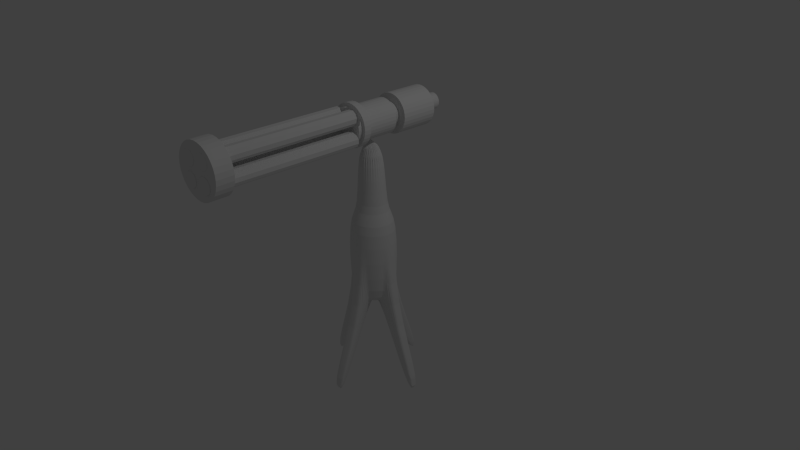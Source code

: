 # Source: turret.blend  (saved by Blender 2.76.0; exported with 4.5.12 LTS)
import bpy
from mathutils import Matrix  # noqa: F401  (used for matrix-valued properties, if any)

bpy.ops.wm.read_factory_settings(use_empty=True)
scene = bpy.context.scene
scene.name = 'Scene'

# ---- collections
col_collection_1 = bpy.data.collections.new('Collection 1'); scene.collection.children.link(col_collection_1)

# ---- world
world_world = bpy.data.worlds.new('World'); scene.world = world_world
world_world.color = (0.05088, 0.05088, 0.05088)
world_world.use_sun_shadow = False
world_world.sun_shadow_jitter_overblur = 0.0
world_world.cycles.sampling_method = 'MANUAL'
world_world.cycles.sample_map_resolution = 256

# ---- cameras
cam_camera = bpy.data.cameras.new('Camera')
cam_camera.clip_end = 100.0
cam_camera.lens = 35.0
cam_camera.sensor_width = 32.0
cam_camera.sensor_height = 18.0
cam_camera.ortho_scale = 7.314
cam_camera.dof.focus_distance = 0.0
cam_camera.dof.aperture_fstop = 128.0

# ---- lights
light_lamp = bpy.data.lights.new('Lamp', 'POINT')
light_lamp.transmission_factor = 0.0
light_lamp.cutoff_distance = 30.0
light_lamp.energy = 100.0
light_lamp.shadow_buffer_clip_start = 1.001
light_lamp.shadow_soft_size = 0.1
light_lamp.shadow_maximum_resolution = 0.006
light_lamp.use_absolute_resolution = True
light_lamp.cycles.use_multiple_importance_sampling = False

# ---- meshes
me_cylinder_001 = bpy.data.meshes.new('Cylinder.001')
me_cylinder_001.from_pydata([(4.156e-08, 0.2271, 2.047), (4.156e-08, -0.2209, 2.053), (0.0437, -0.2209, 2.048), (0.08571, 0.2268, 2.029), (0.08571, -0.2211, 2.036), (0.1244, 0.2265, 2.009), (0.1244, -0.2214, 2.015), (0.1584, -0.2218, 1.987), (0.1862, -0.2222, 1.953), (0.2069, 0.2251, 1.908), (0.2069, -0.2228, 1.914), (0.2197, 0.2246, 1.866), (0.2197, -0.2233, 1.872), (0.224, 0.224, 1.823), (0.224, -0.224, 1.829), (0.2197, -0.2246, 1.785), (0.2069, -0.2251, 1.743), (0.1862, -0.2257, 1.704), (0.1584, 0.2218, 1.664), (0.1584, -0.2261, 1.67), (0.1244, -0.2265, 1.643), (0.08571, 0.2211, 1.616), (0.08571, -0.2268, 1.622), (0.04369, 0.2209, 1.603), (0.04369, -0.227, 1.609), (-3.142e-08, 0.2209, 1.599), (-3.142e-08, -0.2271, 1.605), (-0.0437, 0.2209, 1.603), (-0.0437, -0.227, 1.609), (-0.08571, -0.2268, 1.622), (-0.1244, 0.2214, 1.636), (-0.1244, -0.2265, 1.643), (-0.1584, -0.2261, 1.67), (-0.1862, 0.2222, 1.698), (-0.1862, -0.2257, 1.704), (-0.2069, -0.2251, 1.743), (-0.2197, 0.2233, 1.779), (-0.2197, -0.2246, 1.785), (-0.224, -0.224, 1.829), (-0.2197, 0.2246, 1.866), (-0.2197, -0.2233, 1.872), (-0.2069, 0.2251, 1.908), (-0.2069, -0.2228, 1.914), (-0.1862, -0.2222, 1.953), (-0.1584, -0.2218, 1.987), (-0.1244, 0.2265, 2.009), (-0.1244, -0.2214, 2.015), (-0.08571, 0.2268, 2.029), (-0.08571, -0.2211, 2.036), (-0.04369, -0.2209, 2.048), (0.0437, 0.227, 2.042), (0.1584, 0.2261, 1.981), (0.1862, 0.2257, 1.947), (0.2197, 0.2233, 1.779), (0.2069, 0.2228, 1.737), (0.1862, 0.2222, 1.698), (0.1244, 0.2214, 1.636), (-0.08571, 0.2211, 1.616), (-0.1584, 0.2218, 1.664), (-0.2069, 0.2228, 1.737), (-0.224, 0.224, 1.823), (-0.1862, 0.2257, 1.947), (-0.1584, 0.2261, 1.981), (-0.04369, 0.227, 2.042), (4.961e-08, 0.2264, 1.977), (0.03014, 0.2264, 1.974), (0.05913, 0.2262, 1.965), (0.08585, 0.226, 1.951), (0.1093, 0.2258, 1.932), (0.1285, 0.2255, 1.908), (0.1428, 0.2251, 1.882), (0.1515, 0.2247, 1.853), (0.1545, 0.2243, 1.823), (0.1515, 0.2238, 1.792), (0.1428, 0.2234, 1.763), (0.1285, 0.2231, 1.737), (0.1093, 0.2227, 1.713), (0.08585, 0.2225, 1.694), (0.05913, 0.2223, 1.68), (0.03014, 0.2222, 1.671), (-7.395e-10, 0.2221, 1.668), (-0.03014, 0.2222, 1.671), (-0.05913, 0.2223, 1.68), (-0.08585, 0.2225, 1.694), (-0.1093, 0.2227, 1.713), (-0.1285, 0.2231, 1.737), (-0.1428, 0.2234, 1.763), (-0.1515, 0.2238, 1.792), (-0.1545, 0.2243, 1.823), (-0.1515, 0.2247, 1.853), (-0.1428, 0.2251, 1.882), (-0.1285, 0.2255, 1.908), (-0.1093, 0.2258, 1.932), (-0.08584, 0.226, 1.951), (-0.05913, 0.2262, 1.965), (-0.03014, 0.2264, 1.974), (4.973e-08, 0.3325, 1.976), (0.03014, 0.3324, 1.973), (0.05913, 0.3323, 1.964), (0.08585, 0.3321, 1.95), (0.1093, 0.3318, 1.93), (0.1285, 0.3315, 1.907), (0.1428, 0.3311, 1.88), (0.1515, 0.3307, 1.851), (0.1545, 0.3303, 1.821), (0.1515, 0.3299, 1.791), (0.1428, 0.3295, 1.762), (0.1285, 0.3291, 1.735), (0.1093, 0.3288, 1.712), (0.08585, 0.3285, 1.693), (0.05913, 0.3283, 1.678), (0.03014, 0.3282, 1.67), (-6.181e-10, 0.3282, 1.667), (-0.03014, 0.3282, 1.67), (-0.05913, 0.3283, 1.678), (-0.08585, 0.3285, 1.693), (-0.1093, 0.3288, 1.712), (-0.1285, 0.3291, 1.735), (-0.1428, 0.3295, 1.762), (-0.1515, 0.3299, 1.791), (-0.1545, 0.3303, 1.821), (-0.1515, 0.3307, 1.851), (-0.1428, 0.3311, 1.88), (-0.1285, 0.3315, 1.907), (-0.1093, 0.3318, 1.93), (-0.08584, 0.3321, 1.95), (-0.05913, 0.3323, 1.964), (-0.03014, 0.3324, 1.973), (3.492e-08, 0.3339, 2.077), (0.04988, 0.3338, 2.072), (0.09784, 0.3336, 2.057), (0.142, 0.3333, 2.034), (0.1808, 0.3328, 2.002), (0.2126, 0.3323, 1.963), (0.2362, 0.3317, 1.919), (0.2507, 0.331, 1.871), (0.2557, 0.3303, 1.821), (0.2507, 0.3296, 1.771), (0.2362, 0.329, 1.723), (0.2126, 0.3284, 1.679), (0.1808, 0.3278, 1.64), (0.142, 0.3274, 1.609), (0.09784, 0.327, 1.585), (0.04988, 0.3268, 1.57), (-4.838e-08, 0.3268, 1.565), (-0.04988, 0.3268, 1.57), (-0.09784, 0.327, 1.585), (-0.142, 0.3274, 1.609), (-0.1808, 0.3278, 1.64), (-0.2126, 0.3284, 1.679), (-0.2362, 0.329, 1.723), (-0.2507, 0.3296, 1.771), (-0.2557, 0.3303, 1.821), (-0.2507, 0.331, 1.871), (-0.2362, 0.3317, 1.919), (-0.2126, 0.3323, 1.963), (-0.1808, 0.3328, 2.002), (-0.142, 0.3333, 2.034), (-0.09784, 0.3336, 2.057), (-0.04988, 0.3338, 2.072), (3.359e-08, 0.8352, 2.07), (0.04988, 0.8351, 2.065), (0.09784, 0.8349, 2.05), (0.142, 0.8346, 2.027), (0.1808, 0.8342, 1.995), (0.2126, 0.8336, 1.956), (0.2362, 0.833, 1.912), (0.2507, 0.8323, 1.864), (0.2557, 0.8317, 1.814), (0.2507, 0.831, 1.764), (0.2362, 0.8303, 1.716), (0.2126, 0.8297, 1.672), (0.1808, 0.8292, 1.633), (0.142, 0.8287, 1.602), (0.09784, 0.8284, 1.578), (0.04988, 0.8282, 1.563), (-4.971e-08, 0.8281, 1.559), (-0.04988, 0.8282, 1.563), (-0.09784, 0.8284, 1.578), (-0.142, 0.8287, 1.602), (-0.1808, 0.8292, 1.633), (-0.2126, 0.8297, 1.672), (-0.2362, 0.8303, 1.716), (-0.2507, 0.831, 1.764), (-0.2557, 0.8317, 1.814), (-0.2507, 0.8323, 1.864), (-0.2362, 0.833, 1.912), (-0.2126, 0.8336, 1.956), (-0.1808, 0.8342, 1.995), (-0.142, 0.8346, 2.027), (-0.09784, 0.8349, 2.05), (-0.04988, 0.8351, 2.065), (4.919e-08, 0.8331, 1.92), (0.02063, 0.8331, 1.918), (0.04046, 0.833, 1.912), (0.05875, 0.8329, 1.902), (0.07477, 0.8327, 1.889), (0.08792, 0.8325, 1.873), (0.09769, 0.8322, 1.855), (0.1037, 0.8319, 1.835), (0.1057, 0.8317, 1.814), (0.1037, 0.8314, 1.794), (0.09769, 0.8311, 1.774), (0.08792, 0.8308, 1.755), (0.07477, 0.8306, 1.739), (0.05875, 0.8304, 1.726), (0.04046, 0.8303, 1.716), (0.02063, 0.8302, 1.71), (1.473e-08, 0.8302, 1.708), (-0.02063, 0.8302, 1.71), (-0.04046, 0.8303, 1.716), (-0.05875, 0.8304, 1.726), (-0.07477, 0.8306, 1.739), (-0.08792, 0.8308, 1.755), (-0.09769, 0.8311, 1.774), (-0.1037, 0.8314, 1.794), (-0.1057, 0.8317, 1.814), (-0.1037, 0.8319, 1.835), (-0.09769, 0.8322, 1.855), (-0.08792, 0.8325, 1.873), (-0.07477, 0.8327, 1.889), (-0.05875, 0.8329, 1.902), (-0.04046, 0.833, 1.912), (-0.02063, 0.8331, 1.918), (4.636e-08, 1.068, 1.917), (0.02063, 1.068, 1.915), (0.04046, 1.068, 1.909), (0.05875, 1.068, 1.899), (0.07477, 1.067, 1.886), (0.08792, 1.067, 1.87), (0.09769, 1.067, 1.851), (0.1037, 1.067, 1.832), (0.1057, 1.066, 1.811), (0.1037, 1.066, 1.79), (0.09769, 1.066, 1.77), (0.08792, 1.066, 1.752), (0.07477, 1.065, 1.736), (0.05875, 1.065, 1.723), (0.04046, 1.065, 1.713), (0.02063, 1.065, 1.707), (1.19e-08, 1.065, 1.705), (-0.02063, 1.065, 1.707), (-0.04046, 1.065, 1.713), (-0.05875, 1.065, 1.723), (-0.07477, 1.065, 1.736), (-0.08792, 1.066, 1.752), (-0.09769, 1.066, 1.77), (-0.1037, 1.066, 1.79), (-0.1057, 1.066, 1.811), (-0.1037, 1.067, 1.832), (-0.09769, 1.067, 1.851), (-0.08792, 1.067, 1.87), (-0.07477, 1.067, 1.886), (-0.05875, 1.068, 1.899), (-0.04046, 1.068, 1.909), (-0.02063, 1.068, 1.915), (3.57e-08, -0.2202, 2.103), (0.105, -0.2204, 2.082), (0.1525, -0.2208, 2.057), (0.1941, -0.2213, 2.023), (0.2536, -0.2225, 1.934), (0.2692, -0.2232, 1.882), (0.2745, -0.224, 1.829), (0.2692, -0.2247, 1.775), (0.105, -0.2275, 1.575), (0.05355, -0.2277, 1.56), (-0.05355, -0.2277, 1.56), (-0.1525, -0.2271, 1.601), (-0.2536, -0.2254, 1.724), (-0.2536, -0.2225, 1.934), (-0.1941, -0.2213, 2.023), (-0.1525, -0.2208, 2.057), (-0.105, -0.2204, 2.082), (0.05355, -0.2202, 2.098), (0.2282, -0.2218, 1.981), (0.2536, -0.2254, 1.724), (0.2282, -0.2261, 1.676), (0.1941, -0.2266, 1.635), (0.1525, -0.2271, 1.601), (-5.375e-08, -0.2278, 1.554), (-0.105, -0.2275, 1.575), (-0.1941, -0.2266, 1.635), (-0.2282, -0.2261, 1.676), (-0.2692, -0.2247, 1.775), (-0.2745, -0.224, 1.829), (-0.2692, -0.2232, 1.882), (-0.2282, -0.2218, 1.981), (-0.05355, -0.2202, 2.098), (0.05355, -0.3142, 2.099), (3.542e-08, -0.3142, 2.105), (0.105, -0.3144, 2.084), (0.1525, -0.3148, 2.058), (0.1941, -0.3153, 2.024), (0.2282, -0.3158, 1.983), (0.2536, -0.3165, 1.935), (0.2692, -0.3172, 1.884), (0.2745, -0.318, 1.83), (0.2692, -0.3187, 1.777), (0.2536, -0.3194, 1.725), (0.2282, -0.3201, 1.678), (0.1941, -0.3206, 1.636), (0.1525, -0.3211, 1.602), (0.105, -0.3215, 1.576), (0.05355, -0.3217, 1.561), (-5.403e-08, -0.3218, 1.556), (-0.05355, -0.3217, 1.561), (-0.105, -0.3215, 1.576), (-0.1525, -0.3211, 1.602), (-0.1941, -0.3206, 1.636), (-0.2282, -0.3201, 1.678), (-0.2536, -0.3194, 1.725), (-0.2692, -0.3187, 1.777), (-0.2745, -0.318, 1.83), (-0.2692, -0.3172, 1.884), (-0.2536, -0.3165, 1.935), (-0.2282, -0.3158, 1.983), (-0.1941, -0.3153, 2.024), (-0.1525, -0.3148, 2.058), (-0.105, -0.3144, 2.084), (-0.05355, -0.3142, 2.099), (0.04478, -0.3148, 2.055), (4.043e-08, -0.3148, 2.06), (0.08783, -0.315, 2.042), (0.1275, -0.3153, 2.021), (0.1623, -0.3157, 1.992), (0.1908, -0.3162, 1.958), (0.212, -0.3167, 1.918), (0.2251, -0.3173, 1.875), (0.2295, -0.318, 1.83), (0.2251, -0.3186, 1.785), (0.212, -0.3192, 1.742), (0.1908, -0.3197, 1.703), (0.1623, -0.3202, 1.668), (0.1275, -0.3206, 1.639), (0.08783, -0.3209, 1.618), (0.04478, -0.3211, 1.605), (-3.436e-08, -0.3211, 1.601), (-0.04478, -0.3211, 1.605), (-0.08783, -0.3209, 1.618), (-0.1275, -0.3206, 1.639), (-0.1623, -0.3202, 1.668), (-0.1908, -0.3197, 1.703), (-0.212, -0.3192, 1.742), (-0.2251, -0.3186, 1.785), (-0.2295, -0.318, 1.83), (-0.2251, -0.3173, 1.875), (-0.212, -0.3167, 1.918), (-0.1908, -0.3162, 1.958), (-0.1623, -0.3157, 1.992), (-0.1275, -0.3153, 2.021), (-0.08783, -0.315, 2.042), (-0.04478, -0.3148, 2.055), (0.04478, -0.3705, 2.056), (4.008e-08, -0.3704, 2.06), (0.08783, -0.3707, 2.043), (0.1275, -0.371, 2.022), (0.1623, -0.3714, 1.993), (0.1908, -0.3718, 1.958), (0.212, -0.3724, 1.919), (0.2251, -0.373, 1.876), (0.2295, -0.3736, 1.831), (0.2251, -0.3742, 1.786), (0.212, -0.3748, 1.743), (0.1908, -0.3754, 1.703), (0.1623, -0.3759, 1.669), (0.1275, -0.3763, 1.64), (0.08783, -0.3765, 1.619), (0.04478, -0.3767, 1.606), (-3.471e-08, -0.3768, 1.601), (-0.04478, -0.3767, 1.606), (-0.08783, -0.3765, 1.619), (-0.1275, -0.3763, 1.64), (-0.1623, -0.3759, 1.669), (-0.1908, -0.3754, 1.703), (-0.212, -0.3748, 1.743), (-0.2251, -0.3742, 1.786), (-0.2295, -0.3736, 1.831), (-0.2251, -0.373, 1.876), (-0.212, -0.3724, 1.919), (-0.1908, -0.3718, 1.958), (-0.1623, -0.3714, 1.993), (-0.1275, -0.371, 2.022), (-0.08783, -0.3707, 2.043), (-0.04478, -0.3705, 2.056), (-0.005276, -0.3768, 1.602), (-0.005276, -0.3704, 2.06), (-0.2294, -0.3736, 1.83), (-0.005276, -0.3736, 1.83), (0.2293, -0.3736, 1.833), (0.006157, -0.3704, 2.06), (-0.02592, -0.3715, 1.986), (0.07291, -0.3698, 2.104), (0.1531, -0.3698, 2.105), (0.2214, -0.3704, 2.063), (0.256, -0.3714, 1.991), (0.2459, -0.3725, 1.911), (0.1944, -0.3734, 1.85), (0.1178, -0.3737, 1.826), (-0.01313, -0.3726, 1.907), (0.04045, -0.3734, 1.847), (-0.2012, -0.373, 1.872), (-0.1507, -0.3734, 1.85), (-0.2316, -0.3724, 1.918), (-0.2324, -0.3716, 1.973), (-0.2033, -0.371, 2.02), (-0.1535, -0.3707, 2.044), (-0.09882, -0.3708, 2.036), (-0.05666, -0.3713, 2.001), (-0.04038, -0.372, 1.948), (-0.09628, -0.3732, 1.859), (-0.05515, -0.3727, 1.895), (-0.08553, -0.3766, 1.618), (-0.04412, -0.376, 1.66), (-0.1436, -0.3767, 1.609), (-0.196, -0.3763, 1.635), (-0.2229, -0.3756, 1.687), (-0.214, -0.3748, 1.746), (-0.1725, -0.3742, 1.787), (-0.1145, -0.3741, 1.797), (-0.03515, -0.3752, 1.718), (-0.06203, -0.3745, 1.77), (0.1972, -0.3744, 1.777), (0.1514, -0.374, 1.804), (0.2236, -0.375, 1.732), (0.2235, -0.3757, 1.679), (0.1971, -0.3764, 1.633), (0.1513, -0.3767, 1.607), (0.09839, -0.3767, 1.607), (0.05261, -0.3764, 1.633), (0.0262, -0.3757, 1.679), (0.02624, -0.375, 1.732), (0.0527, -0.3744, 1.777), (0.09851, -0.374, 1.804), (0.006157, -0.3704, 2.06), (-0.02592, -0.3715, 1.986), (0.07291, -0.3698, 2.104), (0.1531, -0.3698, 2.105), (0.2214, -0.3704, 2.063), (0.256, -0.3714, 1.991), (0.2459, -0.3725, 1.911), (0.1944, -0.3734, 1.85), (0.1178, -0.3737, 1.826), (-0.01313, -0.3726, 1.907), (0.04045, -0.3734, 1.847), (0.03892, -0.3708, 2.032), (0.01647, -0.3715, 1.981), (0.08565, -0.3704, 2.063), (0.1418, -0.3704, 2.064), (0.1896, -0.3708, 2.035), (0.2138, -0.3715, 1.984), (0.2068, -0.3723, 1.928), (0.1707, -0.3729, 1.885), (0.1171, -0.3731, 1.868), (0.02542, -0.3723, 1.925), (0.06293, -0.3729, 1.883), (0.03892, -0.3708, 2.032), (0.01647, -0.3715, 1.981), (0.08565, -0.3704, 2.063), (0.1418, -0.3704, 2.064), (0.1896, -0.3708, 2.035), (0.2138, -0.3715, 1.984), (0.2068, -0.3723, 1.928), (0.1707, -0.3729, 1.885), (0.1171, -0.3731, 1.868), (0.02542, -0.3723, 1.925), (0.06293, -0.3729, 1.883), (-0.2012, -0.373, 1.872), (-0.1507, -0.3734, 1.85), (-0.2316, -0.3724, 1.918), (-0.2324, -0.3716, 1.973), (-0.2033, -0.371, 2.02), (-0.1535, -0.3707, 2.044), (-0.09882, -0.3708, 2.036), (-0.05666, -0.3713, 2.001), (-0.04038, -0.372, 1.948), (-0.09628, -0.3732, 1.859), (-0.05515, -0.3727, 1.895), (-0.2012, -0.373, 1.872), (-0.1507, -0.3734, 1.85), (-0.2316, -0.3724, 1.918), (-0.2324, -0.3716, 1.973), (-0.2033, -0.371, 2.02), (-0.1535, -0.3707, 2.044), (-0.09882, -0.3708, 2.036), (-0.05666, -0.3713, 2.001), (-0.04038, -0.372, 1.948), (-0.09628, -0.3732, 1.859), (-0.05515, -0.3727, 1.895), (-0.2012, -0.373, 1.872), (-0.1507, -0.3734, 1.85), (-0.2316, -0.3724, 1.918), (-0.2324, -0.3716, 1.973), (-0.2033, -0.371, 2.02), (-0.1535, -0.3707, 2.044), (-0.09882, -0.3708, 2.036), (-0.05666, -0.3713, 2.001), (-0.04038, -0.372, 1.948), (-0.09628, -0.3732, 1.859), (-0.05515, -0.3727, 1.895), (-0.2012, -2.373, 1.9), (-0.1507, -2.373, 1.878), (-0.2316, -2.372, 1.946), (-0.2324, -2.371, 2.001), (-0.2033, -2.371, 2.048), (-0.1535, -2.37, 2.071), (-0.09882, -2.371, 2.064), (-0.05666, -2.371, 2.029), (-0.04038, -2.372, 1.976), (-0.09628, -2.373, 1.886), (-0.05515, -2.373, 1.923), (0.03892, -2.371, 2.06), (0.01647, -2.371, 2.008), (0.08565, -2.37, 2.091), (0.1418, -2.37, 2.092), (0.1896, -2.371, 2.062), (0.2138, -2.371, 2.012), (0.2068, -2.372, 1.956), (0.1707, -2.373, 1.913), (0.1171, -2.373, 1.896), (0.02542, -2.372, 1.953), (0.06293, -2.373, 1.911), (-0.08553, -2.376, 1.646), (-0.04412, -2.376, 1.687), (-0.1436, -2.376, 1.636), (-0.196, -2.376, 1.663), (-0.2229, -2.375, 1.715), (-0.214, -2.375, 1.773), (-0.1725, -2.374, 1.815), (-0.1145, -2.374, 1.824), (-0.03515, -2.375, 1.746), (-0.06203, -2.374, 1.798), (0.1972, -2.374, 1.805), (0.1514, -2.374, 1.832), (0.2236, -2.375, 1.759), (0.2235, -2.376, 1.706), (0.1971, -2.376, 1.661), (0.1513, -2.377, 1.634), (0.09839, -2.377, 1.634), (0.05261, -2.376, 1.661), (0.0262, -2.376, 1.707), (0.02624, -2.375, 1.759), (0.0527, -2.374, 1.805), (0.09851, -2.374, 1.832), (2.783e-08, -2.142, 2.198), (2.783e-08, -2.369, 2.198), (0.06787, -2.142, 2.191), (0.06787, -2.369, 2.191), (0.1331, -2.142, 2.172), (0.1331, -2.369, 2.172), (0.1933, -2.142, 2.14), (0.1933, -2.369, 2.14), (0.246, -2.142, 2.098), (0.246, -2.369, 2.098), (0.2893, -2.142, 2.046), (0.2893, -2.369, 2.046), (0.3214, -2.142, 1.988), (0.3214, -2.369, 1.988), (0.3412, -2.142, 1.924), (0.3412, -2.369, 1.924), (0.3479, -2.142, 1.857), (0.3479, -2.369, 1.857), (0.3412, -2.142, 1.791), (0.3412, -2.369, 1.791), (0.3214, -2.142, 1.727), (0.3214, -2.369, 1.727), (0.2893, -2.142, 1.668), (0.2893, -2.369, 1.668), (0.246, -2.142, 1.617), (0.246, -2.369, 1.617), (0.1933, -2.142, 1.574), (0.1933, -2.369, 1.574), (0.1331, -2.142, 1.543), (0.1331, -2.369, 1.543), (0.06787, -2.142, 1.524), (0.06787, -2.369, 1.524), (-8.553e-08, -2.142, 1.517), (-8.553e-08, -2.369, 1.517), (-0.06787, -2.142, 1.524), (-0.06787, -2.369, 1.524), (-0.1331, -2.142, 1.543), (-0.1331, -2.369, 1.543), (-0.1933, -2.142, 1.574), (-0.1933, -2.369, 1.574), (-0.246, -2.142, 1.617), (-0.246, -2.369, 1.617), (-0.2893, -2.142, 1.668), (-0.2893, -2.369, 1.668), (-0.3214, -2.142, 1.727), (-0.3214, -2.369, 1.727), (-0.3412, -2.142, 1.791), (-0.3412, -2.369, 1.791), (-0.3479, -2.142, 1.857), (-0.3479, -2.369, 1.857), (-0.3412, -2.142, 1.924), (-0.3412, -2.369, 1.924), (-0.3214, -2.142, 1.988), (-0.3214, -2.369, 1.988), (-0.2893, -2.142, 2.046), (-0.2893, -2.369, 2.046), (-0.246, -2.142, 2.098), (-0.246, -2.369, 2.098), (-0.1933, -2.142, 2.14), (-0.1933, -2.369, 2.14), (-0.1331, -2.142, 2.172), (-0.1331, -2.369, 2.172), (-0.06787, -2.142, 2.191), (-0.06787, -2.369, 2.191)], [], [(3, 4, 6, 5), (9, 10, 12, 11), (11, 12, 14, 13), (21, 22, 24, 23), (23, 24, 26, 25), (25, 26, 28, 27), (39, 40, 42, 41), (45, 46, 48, 47), (78, 79, 111, 110), (61, 62, 92, 91), (51, 52, 69, 68), (53, 54, 74, 73), (54, 55, 75, 74), (113, 114, 146, 145), (65, 66, 98, 97), (92, 93, 125, 124), (79, 80, 112, 111), (66, 67, 99, 98), (93, 94, 126, 125), (80, 81, 113, 112), (67, 68, 100, 99), (94, 95, 127, 126), (81, 82, 114, 113), (68, 69, 101, 100), (95, 64, 96, 127), (82, 83, 115, 114), (69, 70, 102, 101), (83, 84, 116, 115), (70, 71, 103, 102), (84, 85, 117, 116), (71, 72, 104, 103), (85, 86, 118, 117), (72, 73, 105, 104), (86, 87, 119, 118), (73, 74, 106, 105), (87, 88, 120, 119), (74, 75, 107, 106), (88, 89, 121, 120), (75, 76, 108, 107), (89, 90, 122, 121), (76, 77, 109, 108), (90, 91, 123, 122), (77, 78, 110, 109), (64, 65, 97, 96), (91, 92, 124, 123), (148, 149, 181, 180), (100, 101, 133, 132), (127, 96, 128, 159), (114, 115, 147, 146), (101, 102, 134, 133), (115, 116, 148, 147), (102, 103, 135, 134), (116, 117, 149, 148), (103, 104, 136, 135), (117, 118, 150, 149), (104, 105, 137, 136), (118, 119, 151, 150), (105, 106, 138, 137), (119, 120, 152, 151), (106, 107, 139, 138), (120, 121, 153, 152), (107, 108, 140, 139), (121, 122, 154, 153), (108, 109, 141, 140), (122, 123, 155, 154), (109, 110, 142, 141), (96, 97, 129, 128), (123, 124, 156, 155), (110, 111, 143, 142), (97, 98, 130, 129), (124, 125, 157, 156), (111, 112, 144, 143), (98, 99, 131, 130), (125, 126, 158, 157), (112, 113, 145, 144), (99, 100, 132, 131), (126, 127, 159, 158), (183, 184, 216, 215), (135, 136, 168, 167), (149, 150, 182, 181), (136, 137, 169, 168), (150, 151, 183, 182), (137, 138, 170, 169), (151, 152, 184, 183), (138, 139, 171, 170), (152, 153, 185, 184), (139, 140, 172, 171), (153, 154, 186, 185), (140, 141, 173, 172), (154, 155, 187, 186), (141, 142, 174, 173), (128, 129, 161, 160), (155, 156, 188, 187), (142, 143, 175, 174), (129, 130, 162, 161), (156, 157, 189, 188), (143, 144, 176, 175), (130, 131, 163, 162), (157, 158, 190, 189), (144, 145, 177, 176), (131, 132, 164, 163), (158, 159, 191, 190), (145, 146, 178, 177), (132, 133, 165, 164), (159, 128, 160, 191), (146, 147, 179, 178), (133, 134, 166, 165), (147, 148, 180, 179), (134, 135, 167, 166), (218, 219, 251, 250), (170, 171, 203, 202), (184, 185, 217, 216), (171, 172, 204, 203), (185, 186, 218, 217), (172, 173, 205, 204), (186, 187, 219, 218), (173, 174, 206, 205), (160, 161, 193, 192), (187, 188, 220, 219), (174, 175, 207, 206), (161, 162, 194, 193), (188, 189, 221, 220), (175, 176, 208, 207), (162, 163, 195, 194), (189, 190, 222, 221), (176, 177, 209, 208), (163, 164, 196, 195), (190, 191, 223, 222), (177, 178, 210, 209), (164, 165, 197, 196), (191, 160, 192, 223), (178, 179, 211, 210), (165, 166, 198, 197), (179, 180, 212, 211), (166, 167, 199, 198), (180, 181, 213, 212), (167, 168, 200, 199), (181, 182, 214, 213), (168, 169, 201, 200), (182, 183, 215, 214), (169, 170, 202, 201), (224, 225, 226, 227, 228, 229, 230, 231, 232, 233, 234, 235, 236, 237, 238, 239, 240, 241, 242, 243, 244, 245, 246, 247, 248, 249, 250, 251, 252, 253, 254, 255), (205, 206, 238, 237), (192, 193, 225, 224), (219, 220, 252, 251), (206, 207, 239, 238), (193, 194, 226, 225), (220, 221, 253, 252), (207, 208, 240, 239), (194, 195, 227, 226), (221, 222, 254, 253), (208, 209, 241, 240), (195, 196, 228, 227), (222, 223, 255, 254), (209, 210, 242, 241), (196, 197, 229, 228), (223, 192, 224, 255), (210, 211, 243, 242), (197, 198, 230, 229), (211, 212, 244, 243), (198, 199, 231, 230), (212, 213, 245, 244), (199, 200, 232, 231), (213, 214, 246, 245), (200, 201, 233, 232), (214, 215, 247, 246), (201, 202, 234, 233), (215, 216, 248, 247), (202, 203, 235, 234), (216, 217, 249, 248), (203, 204, 236, 235), (217, 218, 250, 249), (204, 205, 237, 236), (24, 22, 264, 265), (46, 44, 270, 271), (12, 10, 260, 261), (6, 4, 257, 258), (48, 46, 271, 272), (14, 12, 261, 262), (7, 6, 258, 259), (15, 14, 262, 263), (314, 313, 345, 346), (284, 283, 311, 312), (276, 275, 298, 299), (285, 284, 312, 313), (277, 276, 299, 300), (278, 277, 300, 301), (282, 281, 308, 309), (322, 320, 352, 354), (301, 300, 332, 333), (315, 314, 346, 347), (302, 301, 333, 334), (288, 289, 321, 320), (316, 315, 347, 348), (303, 302, 334, 335), (290, 288, 320, 322), (317, 316, 348, 349), (304, 303, 335, 336), (291, 290, 322, 323), (318, 317, 349, 350), (305, 304, 336, 337), (292, 291, 323, 324), (319, 318, 350, 351), (306, 305, 337, 338), (293, 292, 324, 325), (289, 319, 351, 321), (307, 306, 338, 339), (294, 293, 325, 326), (308, 307, 339, 340), (295, 294, 326, 327), (309, 308, 340, 341), (296, 295, 327, 328), (310, 309, 341, 342), (297, 296, 328, 329), (311, 310, 342, 343), (298, 297, 329, 330), (312, 311, 343, 344), (299, 298, 330, 331), (313, 312, 344, 345), (300, 299, 331, 332), (378, 377, 400, 402), (349, 348, 380, 381), (336, 335, 367, 368), (323, 322, 354, 355), (350, 349, 381, 382), (337, 336, 368, 384, 369), (324, 323, 355, 356), (351, 350, 382, 383), (338, 337, 369, 370), (325, 324, 356, 357), (321, 351, 383, 385, 353), (339, 338, 370, 371), (326, 325, 357, 358), (340, 339, 371, 372), (327, 326, 358, 359), (341, 340, 372, 373), (328, 327, 359, 388, 360), (342, 341, 373, 374), (329, 328, 360, 361), (343, 342, 374, 375), (330, 329, 361, 362), (344, 343, 375, 386, 376), (331, 330, 362, 363), (345, 344, 376, 377), (332, 331, 363, 364), (346, 345, 377, 378), (333, 332, 364, 365), (347, 346, 378, 379), (334, 333, 365, 366), (320, 321, 353, 352), (348, 347, 379, 380), (335, 334, 366, 367), (0, 1, 2, 50), (50, 2, 4, 3), (5, 6, 7, 51), (51, 7, 8, 52), (52, 8, 10, 9), (13, 14, 15, 53), (53, 15, 16, 54), (54, 16, 17, 55), (55, 17, 19, 18), (18, 19, 20, 56), (56, 20, 22, 21), (27, 28, 29, 57), (57, 29, 31, 30), (30, 31, 32, 58), (58, 32, 34, 33), (33, 34, 35, 59), (59, 35, 37, 36), (36, 37, 38, 60), (60, 38, 40, 39), (41, 42, 43, 61), (61, 43, 44, 62), (62, 44, 46, 45), (8, 7, 259, 274), (63, 49, 1, 0), (47, 48, 49, 63), (55, 18, 76, 75), (39, 41, 90, 89), (18, 56, 77, 76), (41, 61, 91, 90), (56, 21, 78, 77), (0, 50, 65, 64), (21, 23, 79, 78), (50, 3, 66, 65), (62, 45, 93, 92), (23, 25, 80, 79), (3, 5, 67, 66), (45, 47, 94, 93), (25, 27, 81, 80), (5, 51, 68, 67), (47, 63, 95, 94), (27, 57, 82, 81), (63, 0, 64, 95), (57, 30, 83, 82), (52, 9, 70, 69), (30, 58, 84, 83), (9, 11, 71, 70), (58, 33, 85, 84), (11, 13, 72, 71), (33, 59, 86, 85), (13, 53, 73, 72), (59, 36, 87, 86), (36, 60, 88, 87), (60, 39, 89, 88), (22, 20, 278, 264), (37, 35, 268, 283), (2, 1, 256, 273), (1, 49, 287, 256), (16, 15, 263, 275), (31, 29, 280, 267), (44, 43, 286, 270), (10, 8, 274, 260), (38, 37, 283, 284), (4, 2, 273, 257), (17, 16, 275, 276), (32, 31, 267, 281), (26, 24, 265, 279), (40, 38, 284, 285), (19, 17, 276, 277), (34, 32, 281, 282), (28, 26, 279, 266), (42, 40, 285, 269), (20, 19, 277, 278), (35, 34, 282, 268), (49, 48, 272, 287), (29, 28, 266, 280), (43, 42, 269, 286), (283, 268, 310, 311), (275, 263, 297, 298), (269, 285, 313, 314), (286, 269, 314, 315), (264, 278, 301, 302), (273, 256, 289, 288), (270, 286, 315, 316), (265, 264, 302, 303), (257, 273, 288, 290), (271, 270, 316, 317), (279, 265, 303, 304), (258, 257, 290, 291), (272, 271, 317, 318), (266, 279, 304, 305), (259, 258, 291, 292), (287, 272, 318, 319), (280, 266, 305, 306), (274, 259, 292, 293), (256, 287, 319, 289), (267, 280, 306, 307), (260, 274, 293, 294), (281, 267, 307, 308), (261, 260, 294, 295), (262, 261, 295, 296), (268, 282, 309, 310), (263, 262, 296, 297), (361, 360, 422, 421), (384, 387, 420, 419), (358, 357, 394, 395), (394, 393, 437, 438), (355, 354, 391, 392), (359, 358, 395, 396), (387, 388, 397, 399), (356, 355, 392, 393), (385, 387, 399, 398), (352, 353, 390, 389), (388, 359, 396, 397), (353, 385, 398, 390), (357, 356, 393, 394), (354, 352, 389, 391), (401, 409, 475, 467), (382, 381, 405, 406), (379, 378, 402, 403), (376, 386, 409, 401), (383, 382, 406, 407), (380, 379, 403, 404), (387, 385, 408, 410), (377, 376, 401, 400), (385, 383, 407, 408), (381, 380, 404, 405), (386, 387, 410, 409), (415, 414, 524, 525), (375, 374, 416, 417), (372, 371, 413, 414), (386, 375, 417, 418), (369, 384, 419, 412), (373, 372, 414, 415), (370, 369, 412, 411), (374, 373, 415, 416), (387, 386, 418, 420), (371, 370, 411, 413), (421, 422, 532, 531), (387, 384, 430, 431), (368, 367, 428, 429), (365, 364, 425, 426), (360, 388, 432, 422), (362, 361, 421, 423), (384, 368, 429, 430), (366, 365, 426, 427), (388, 387, 431, 432), (363, 362, 423, 424), (367, 366, 427, 428), (364, 363, 424, 425), (435, 433, 444, 446), (391, 389, 433, 435), (390, 398, 442, 434), (395, 394, 438, 439), (392, 391, 435, 436), (398, 399, 443, 442), (396, 395, 439, 440), (393, 392, 436, 437), (399, 397, 441, 443), (389, 390, 434, 433), (397, 396, 440, 441), (448, 447, 458, 459), (434, 442, 453, 445), (439, 438, 449, 450), (436, 435, 446, 447), (442, 443, 454, 453), (440, 439, 450, 451), (437, 436, 447, 448), (443, 441, 452, 454), (433, 434, 445, 444), (441, 440, 451, 452), (438, 437, 448, 449), (455, 456, 511, 510), (454, 452, 463, 465), (444, 445, 456, 455), (452, 451, 462, 463), (449, 448, 459, 460), (446, 444, 455, 457), (445, 453, 464, 456), (450, 449, 460, 461), (447, 446, 457, 458), (453, 454, 465, 464), (451, 450, 461, 462), (469, 468, 479, 480), (406, 405, 471, 472), (403, 402, 468, 469), (410, 408, 474, 476), (407, 406, 472, 473), (404, 403, 469, 470), (409, 410, 476, 475), (400, 401, 467, 466), (408, 407, 473, 474), (405, 404, 470, 471), (402, 400, 466, 468), (485, 484, 495, 496), (476, 474, 485, 487), (473, 472, 483, 484), (470, 469, 480, 481), (475, 476, 487, 486), (466, 467, 478, 477), (474, 473, 484, 485), (471, 470, 481, 482), (468, 466, 477, 479), (467, 475, 486, 478), (472, 471, 482, 483), (491, 490, 501, 502), (482, 481, 492, 493), (479, 477, 488, 490), (478, 486, 497, 489), (483, 482, 493, 494), (480, 479, 490, 491), (487, 485, 496, 498), (484, 483, 494, 495), (481, 480, 491, 492), (486, 487, 498, 497), (477, 478, 489, 488), (509, 507, 506, 505, 504, 503, 502, 501, 499, 500, 508), (498, 496, 507, 509), (495, 494, 505, 506), (492, 491, 502, 503), (497, 498, 509, 508), (488, 489, 500, 499), (496, 495, 506, 507), (493, 492, 503, 504), (490, 488, 499, 501), (489, 497, 508, 500), (494, 493, 504, 505), (510, 511, 519, 520, 518, 517, 516, 515, 514, 513, 512), (463, 462, 517, 518), (460, 459, 514, 515), (457, 455, 510, 512), (456, 464, 519, 511), (461, 460, 515, 516), (458, 457, 512, 513), (464, 465, 520, 519), (462, 461, 516, 517), (459, 458, 513, 514), (465, 463, 518, 520), (529, 530, 528, 527, 526, 525, 524, 523, 521, 522), (411, 412, 522, 521), (412, 419, 529, 522), (416, 415, 525, 526), (413, 411, 521, 523), (419, 420, 530, 529), (417, 416, 526, 527), (414, 413, 523, 524), (420, 418, 528, 530), (418, 417, 527, 528), (542, 541, 540, 539, 538, 537, 536, 535, 534, 533, 531, 532), (429, 428, 538, 539), (426, 425, 535, 536), (432, 431, 541, 542), (423, 421, 531, 533), (430, 429, 539, 540), (427, 426, 536, 537), (424, 423, 533, 534), (431, 430, 540, 541), (428, 427, 537, 538), (425, 424, 534, 535), (422, 432, 542, 532), (543, 544, 546, 545), (545, 546, 548, 547), (547, 548, 550, 549), (549, 550, 552, 551), (551, 552, 554, 553), (553, 554, 556, 555), (555, 556, 558, 557), (557, 558, 560, 559), (559, 560, 562, 561), (561, 562, 564, 563), (563, 564, 566, 565), (565, 566, 568, 567), (567, 568, 570, 569), (569, 570, 572, 571), (571, 572, 574, 573), (573, 574, 576, 575), (575, 576, 578, 577), (577, 578, 580, 579), (579, 580, 582, 581), (581, 582, 584, 583), (583, 584, 586, 585), (585, 586, 588, 587), (587, 588, 590, 589), (589, 590, 592, 591), (591, 592, 594, 593), (593, 594, 596, 595), (595, 596, 598, 597), (597, 598, 600, 599), (599, 600, 602, 601), (601, 602, 604, 603), (546, 544, 606, 604, 602, 600, 598, 596, 594, 592, 590, 588, 586, 584, 582, 580, 578, 576, 574, 572, 570, 568, 566, 564, 562, 560, 558, 556, 554, 552, 550, 548), (605, 606, 544, 543), (603, 604, 606, 605), (543, 545, 547, 549, 551, 553, 555, 557, 559, 561, 563, 565, 567, 569, 571, 573, 575, 577, 579, 581, 583, 585, 587, 589, 591, 593, 595, 597, 599, 601, 603, 605)])
me_cylinder_001.use_remesh_preserve_volume = False
me_cylinder_001.use_remesh_preserve_attributes = False
me_cylinder_001.use_mirror_vertex_groups = False
me_cylinder_001.update()
me_cylinder = bpy.data.meshes.new('Cylinder')
me_cylinder.from_pydata([(3.47e-08, 0.3, -0.5887), (3.47e-08, 0.3, 0.5887), (0.06241, 0.2943, -0.5887), (0.06241, 0.2943, 0.5887), (0.1224, 0.2772, -0.5887), (0.1224, 0.2772, 0.5887), (0.1777, 0.2495, -0.5887), (0.1777, 0.2495, 0.5887), (0.2262, 0.2121, -0.5887), (0.2262, 0.2121, 0.5887), (0.266, 0.1667, -0.5887), (0.266, 0.1667, 0.5887), (0.2956, 0.1148, -0.5887), (0.2956, 0.1148, 0.5887), (0.3138, 0.05853, -0.5887), (0.3138, 0.05853, 0.5887), (0.3199, 2.476e-07, -0.5887), (0.3199, 2.476e-07, 0.5887), (0.3138, -0.05853, -0.5887), (0.3138, -0.05853, 0.5887), (0.2956, -0.1148, -0.5887), (0.2956, -0.1148, 0.5887), (0.266, -0.1667, -0.5887), (0.266, -0.1667, 0.5887), (0.2262, -0.2121, -0.5887), (0.2262, -0.2121, 0.5887), (0.1777, -0.2495, -0.5887), (0.1777, -0.2495, 0.5887), (0.1224, -0.2772, -0.5887), (0.1224, -0.2772, 0.5887), (0.06241, -0.2943, -0.5887), (0.06241, -0.2943, 0.5887), (-6.954e-08, -0.3, 0.5887), (-0.06241, -0.2943, -0.5887), (-0.06241, -0.2943, 0.5887), (-0.1224, -0.2772, 0.5887), (-0.1777, -0.2495, 0.5887), (-0.2262, -0.2121, -0.5887), (-0.2262, -0.2121, 0.5887), (-0.266, -0.1667, -0.5887), (-0.266, -0.1667, 0.5887), (-0.2956, -0.1148, -0.5887), (-0.2956, -0.1148, 0.5887), (-0.3138, -0.05853, -0.5887), (-0.3138, -0.05853, 0.5887), (-0.3199, 5.147e-07, -0.5887), (-0.3199, 5.147e-07, 0.5887), (-0.3138, 0.05853, -0.5887), (-0.3138, 0.05853, 0.5887), (-0.2956, 0.1148, -0.5887), (-0.2956, 0.1148, 0.5887), (-0.266, 0.1667, -0.5887), (-0.266, 0.1667, 0.5887), (-0.2262, 0.2121, -0.5887), (-0.2262, 0.2121, 0.5887), (-0.1777, 0.2495, -0.5887), (-0.1777, 0.2495, 0.5887), (-0.1224, 0.2772, -0.5887), (-0.1224, 0.2772, 0.5887), (-0.06241, 0.2943, -0.5887), (-0.06241, 0.2943, 0.5887), (5.354e-08, 0.1663, 0.5887), (0.03459, 0.1631, 0.5887), (0.06784, 0.1536, 0.5887), (0.09849, 0.1382, 0.5887), (0.1254, 0.1176, 0.5887), (0.1474, 0.09237, 0.5887), (0.1638, 0.06363, 0.5887), (0.1739, 0.03244, 0.5887), (0.1773, 2.813e-07, 0.5887), (0.1739, -0.03244, 0.5887), (0.1638, -0.06362, 0.5887), (0.1474, -0.09237, 0.5887), (0.1254, -0.1176, 0.5887), (0.09849, -0.1382, 0.5887), (0.06784, -0.1536, 0.5887), (0.03459, -0.1631, 0.5887), (-4.228e-09, -0.1663, 0.5887), (-0.03459, -0.1631, 0.5887), (-0.06784, -0.1536, 0.5887), (-0.09849, -0.1382, 0.5887), (-0.1254, -0.1176, 0.5887), (-0.1474, -0.09237, 0.5887), (-0.1638, -0.06362, 0.5887), (-0.1739, -0.03244, 0.5887), (-0.1773, 4.293e-07, 0.5887), (-0.1739, 0.03244, 0.5887), (-0.1638, 0.06363, 0.5887), (-0.1474, 0.09237, 0.5887), (-0.1254, 0.1176, 0.5887), (-0.09849, 0.1382, 0.5887), (-0.06784, 0.1536, 0.5887), (-0.03459, 0.1631, 0.5887), (5.354e-08, 0.1663, 1.597), (0.03459, 0.1631, 1.597), (0.06784, 0.1536, 1.597), (0.09849, 0.1382, 1.597), (0.1254, 0.1176, 1.597), (0.1474, 0.09237, 1.597), (0.1638, 0.06363, 1.597), (0.1739, 0.03244, 1.597), (0.1773, 2.813e-07, 1.597), (0.1739, -0.03244, 1.597), (0.1638, -0.06362, 1.597), (0.1474, -0.09237, 1.597), (0.1254, -0.1176, 1.597), (0.09849, -0.1382, 1.597), (0.06784, -0.1536, 1.597), (0.03459, -0.1631, 1.597), (-4.228e-09, -0.1663, 1.597), (-0.03459, -0.1631, 1.597), (-0.06784, -0.1536, 1.597), (-0.09849, -0.1382, 1.597), (-0.1254, -0.1176, 1.597), (-0.1474, -0.09237, 1.597), (-0.1638, -0.06362, 1.597), (-0.1739, -0.03244, 1.597), (-0.1773, 4.293e-07, 1.597), (-0.1739, 0.03244, 1.597), (-0.1638, 0.06363, 1.597), (-0.1474, 0.09237, 1.597), (-0.1254, 0.1176, 1.597), (-0.09849, 0.1382, 1.597), (-0.06784, 0.1536, 1.597), (-0.03459, 0.1631, 1.597), (6.082e-08, 0.1145, -0.5887), (0.02382, 0.1123, -0.5887), (0.04673, 0.1058, -0.5887), (0.06784, 0.09522, -0.5887), (0.08635, 0.08098, -0.5887), (0.1015, 0.06363, -0.5887), (0.1128, 0.04383, -0.5887), (0.1198, 0.02234, -0.5887), (0.1221, 2.943e-07, -0.5887), (0.1198, -0.02234, -0.5887), (0.1128, -0.04383, -0.5887), (0.1015, -0.06363, -0.5887), (0.08635, -0.08098, -0.5887), (0.06784, -0.09522, -0.5887), (0.04673, -0.1058, -0.5887), (0.02382, -0.1123, -0.5887), (2.103e-08, -0.1145, -0.5887), (-0.02382, -0.1123, -0.5887), (-0.04673, -0.1058, -0.5887), (-0.06784, -0.09522, -0.5887), (-0.08635, -0.08098, -0.5887), (-0.1015, -0.06363, -0.5887), (-0.1128, -0.04383, -0.5887), (-0.1198, -0.02234, -0.5887), (-0.1221, 3.963e-07, -0.5887), (-0.1198, 0.02234, -0.5887), (-0.1128, 0.04383, -0.5887), (-0.1015, 0.06363, -0.5887), (-0.08635, 0.08098, -0.5887), (-0.06784, 0.09522, -0.5887), (-0.04673, 0.1058, -0.5887), (-0.02382, 0.1123, -0.5887), (-6.954e-08, -0.3, -0.5887), (-0.1224, -0.2772, -0.5887), (-0.1777, -0.2495, -0.5887), (0.1224, -0.7772, -1.789), (0.06241, -0.7943, -1.789), (0.04673, -0.6058, -1.789), (0.02382, -0.6123, -1.789), (-1.413e-08, -0.6145, -1.789), (-0.02382, -0.6123, -1.789), (-1.047e-07, -0.8, -1.789), (-0.06241, -0.7943, -1.789), (0.7956, 0.1148, -1.789), (0.8138, 0.05853, -1.789), (0.8199, 2.101e-07, -1.789), (0.8138, -0.05853, -1.789), (0.6128, 0.04383, -1.789), (0.6198, 0.02234, -1.789), (0.6221, 2.568e-07, -1.789), (0.6198, -0.02234, -1.789), (6.986e-08, 0.8, -1.789), (0.06241, 0.7943, -1.789), (-0.1224, 0.7772, -1.789), (-0.06241, 0.7943, -1.789), (9.598e-08, 0.6145, -1.789), (0.02382, 0.6123, -1.789), (-0.04673, 0.6058, -1.789), (-0.02382, 0.6123, -1.789), (-0.7956, -0.1148, -1.789), (-0.8138, -0.05853, -1.789), (-0.8199, 5.522e-07, -1.789), (-0.8138, 0.05853, -1.789), (-0.6128, -0.04383, -1.789), (-0.6198, -0.02234, -1.789), (-0.6221, 4.338e-07, -1.789), (-0.6198, 0.02234, -1.789)], [], [(0, 1, 3, 2), (2, 3, 5, 4), (4, 5, 7, 6), (6, 7, 9, 8), (8, 9, 11, 10), (10, 11, 13, 12), (12, 13, 15, 14), (14, 15, 17, 16), (16, 17, 19, 18), (18, 19, 21, 20), (20, 21, 23, 22), (22, 23, 25, 24), (24, 25, 27, 26), (26, 27, 29, 28), (28, 29, 31, 30), (37, 38, 40, 39), (39, 40, 42, 41), (41, 42, 44, 43), (43, 44, 46, 45), (45, 46, 48, 47), (47, 48, 50, 49), (49, 50, 52, 51), (51, 52, 54, 53), (53, 54, 56, 55), (55, 56, 58, 57), (9, 7, 64, 65), (59, 60, 1, 0), (57, 58, 60, 59), (131, 12, 168, 172), (84, 83, 115, 116), (27, 25, 73, 74), (42, 40, 82, 83), (60, 58, 91, 92), (19, 17, 69, 70), (35, 34, 78, 79), (52, 50, 87, 88), (11, 9, 65, 66), (29, 27, 74, 75), (44, 42, 83, 84), (3, 1, 61, 62), (1, 60, 92, 61), (21, 19, 70, 71), (36, 35, 79, 80), (54, 52, 88, 89), (13, 11, 66, 67), (31, 29, 75, 76), (46, 44, 84, 85), (5, 3, 62, 63), (23, 21, 71, 72), (38, 36, 80, 81), (56, 54, 89, 90), (15, 13, 67, 68), (32, 31, 76, 77), (48, 46, 85, 86), (7, 5, 63, 64), (25, 23, 72, 73), (40, 38, 81, 82), (58, 56, 90, 91), (17, 15, 68, 69), (34, 32, 77, 78), (50, 48, 86, 87), (94, 93, 124, 123, 122, 121, 120, 119, 118, 117, 116, 115, 114, 113, 112, 111, 110, 109, 108, 107, 106, 105, 104, 103, 102, 101, 100, 99, 98, 97, 96, 95), (71, 70, 102, 103), (85, 84, 116, 117), (72, 71, 103, 104), (86, 85, 117, 118), (73, 72, 104, 105), (87, 86, 118, 119), (74, 73, 105, 106), (88, 87, 119, 120), (75, 74, 106, 107), (62, 61, 93, 94), (89, 88, 120, 121), (76, 75, 107, 108), (63, 62, 94, 95), (90, 89, 121, 122), (77, 76, 108, 109), (64, 63, 95, 96), (91, 90, 122, 123), (78, 77, 109, 110), (65, 64, 96, 97), (92, 91, 123, 124), (79, 78, 110, 111), (66, 65, 97, 98), (61, 92, 124, 93), (80, 79, 111, 112), (67, 66, 98, 99), (81, 80, 112, 113), (68, 67, 99, 100), (82, 81, 113, 114), (69, 68, 100, 101), (83, 82, 114, 115), (70, 69, 101, 102), (125, 126, 127, 128, 129, 130, 131, 132, 133, 134, 135, 136, 137, 138, 139, 140, 141, 142, 143, 144, 145, 146, 147, 148, 149, 150, 151, 152, 153, 154, 155, 156), (49, 51, 152, 151), (8, 10, 130, 129), (26, 28, 139, 138), (147, 41, 184, 188), (155, 57, 178, 182), (156, 155, 182, 183), (18, 20, 135, 134), (51, 53, 153, 152), (10, 12, 131, 130), (142, 141, 164, 165), (149, 148, 189, 190), (2, 4, 127, 126), (20, 22, 136, 135), (53, 55, 154, 153), (16, 18, 171, 170), (45, 47, 187, 186), (4, 6, 128, 127), (22, 24, 137, 136), (37, 39, 146, 145), (55, 57, 155, 154), (133, 132, 173, 174), (47, 49, 151, 150), (6, 8, 129, 128), (24, 26, 138, 137), (39, 41, 147, 146), (57, 59, 179, 178), (30, 31, 32, 157), (157, 32, 34, 33), (33, 34, 35, 158), (158, 35, 36, 159), (159, 36, 38, 37), (159, 37, 145, 144), (139, 28, 160, 162), (33, 158, 143, 142), (158, 159, 144, 143), (33, 142, 165, 167), (160, 161, 163, 162), (161, 166, 164, 163), (166, 167, 165, 164), (28, 30, 161, 160), (140, 139, 162, 163), (157, 33, 167, 166), (30, 157, 166, 161), (141, 140, 163, 164), (170, 171, 175, 174), (168, 169, 173, 172), (169, 170, 174, 173), (12, 14, 169, 168), (18, 134, 175, 171), (134, 133, 174, 175), (132, 131, 172, 173), (14, 16, 170, 169), (176, 177, 181, 180), (179, 176, 180, 183), (178, 179, 183, 182), (0, 2, 177, 176), (59, 0, 176, 179), (126, 125, 180, 181), (2, 126, 181, 177), (125, 156, 183, 180), (184, 185, 189, 188), (185, 186, 190, 189), (186, 187, 191, 190), (41, 43, 185, 184), (150, 149, 190, 191), (47, 150, 191, 187), (43, 45, 186, 185), (148, 147, 188, 189)])
me_cylinder.use_remesh_preserve_volume = False
me_cylinder.use_remesh_preserve_attributes = False
me_cylinder.use_mirror_vertex_groups = False
me_cylinder.update()

# ---- objects
ob_cylinder_001 = bpy.data.objects.new('Cylinder.001', me_cylinder_001)
ob_cylinder = bpy.data.objects.new('Cylinder', me_cylinder)
ob_lamp = bpy.data.objects.new('Lamp', light_lamp)
ob_camera = bpy.data.objects.new('Camera', cam_camera)

# ---- transforms, parenting, visibility, modifiers, constraints
ob_cylinder_001.location = (0.0, 0.0, 0.0)
ob_cylinder_001.lineart.crease_threshold = 0.0
ob_cylinder.location = (0.0, 0.0, 0.0)
ob_cylinder.lineart.crease_threshold = 0.0
_m = ob_cylinder.modifiers.new('Subsurf', 'SUBSURF')
_m.uv_smooth = 'PRESERVE_CORNERS'
_m.quality = 2
_m.levels = 0
_m.show_only_control_edges = False
ob_lamp.location = (4.076, 1.005, 5.904)
ob_lamp.rotation_euler = (0.6503, 0.05522, 1.866)
ob_lamp.lock_rotations_4d = False
ob_lamp.empty_display_type = 'ARROWS'
ob_lamp.color = (0.0, 0.0, 0.0, 0.0)
ob_lamp.lineart.crease_threshold = 0.0
ob_camera.location = (7.481, -6.508, 5.344)
ob_camera.rotation_euler = (1.109, 0.01082, 0.8149)
ob_camera.lock_rotations_4d = False
ob_camera.empty_display_type = 'ARROWS'
ob_camera.color = (0.0, 0.0, 0.0, 0.0)
ob_camera.display_type = 'WIRE'
ob_camera.lineart.crease_threshold = 0.0

# ---- collection membership
col_collection_1.objects.link(ob_cylinder_001)
col_collection_1.objects.link(ob_cylinder)
col_collection_1.objects.link(ob_lamp)
col_collection_1.objects.link(ob_camera)

# ---- scene / render settings (as saved in the file)
scene.camera = ob_camera
scene.frame_start = 1; scene.frame_end = 250; scene.frame_set(1)
scene.render.engine = 'BLENDER_EEVEE_NEXT'
scene.render.resolution_percentage = 50
scene.render.dither_intensity = 0.0
scene.cycles.use_denoising = False
scene.cycles.samples = 10
scene.cycles.sampling_pattern = 'TABULATED_SOBOL'
scene.cycles.light_sampling_threshold = 0.0
scene.cycles.use_adaptive_sampling = False
scene.cycles.use_light_tree = False
scene.cycles.blur_glossy = 0.0
scene.cycles.pixel_filter_type = 'GAUSSIAN'
scene.cycles.sample_clamp_indirect = 0.0
scene.view_settings.view_transform = 'Standard'
bpy.context.view_layer.update()

